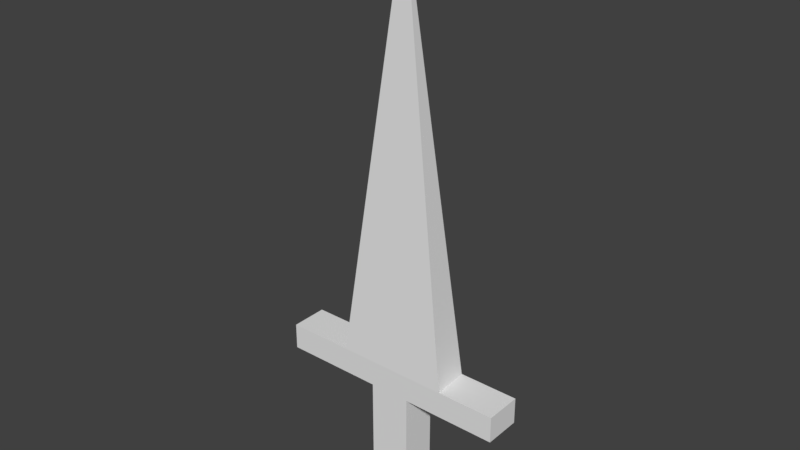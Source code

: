 # Source: Sword_No_Swing.blend  (saved by Blender 2.79.0; exported with 4.5.12 LTS)
import bpy
from mathutils import Matrix  # noqa: F401  (used for matrix-valued properties, if any)

bpy.ops.wm.read_factory_settings(use_empty=True)
scene = bpy.context.scene
scene.name = 'Scene'

# ---- collections
col_collection_1 = bpy.data.collections.new('Collection 1'); scene.collection.children.link(col_collection_1)

# ---- world
world_world = bpy.data.worlds.new('World'); scene.world = world_world
world_world.color = (0.05088, 0.05088, 0.05088)
world_world.use_sun_shadow = False
world_world.sun_shadow_jitter_overblur = 0.0
world_world.cycles.sampling_method = 'MANUAL'

# ---- meshes
me_cube = bpy.data.meshes.new('Cube')
me_cube.from_pydata([(-1.019, -0.1567, -0.1111), (-1.019, -0.1567, 0.1114), (-1.019, 0.1567, -0.1111), (-1.019, 0.1567, 0.1114), (0.9808, -0.1567, -0.1111), (0.9808, -0.1567, 0.1114), (0.9808, 0.1567, -0.1111), (0.9808, 0.1567, 0.1114), (0.2293, 0.1567, 0.1114), (0.2476, -0.1567, 0.1114), (-0.2021, -0.1567, 0.1114), (-0.2029, 0.1567, 0.1114), (-0.4573, 0.1567, 0.1114), (0.4763, 0.1567, 0.1114), (0.4946, -0.1567, 0.1114), (-0.4565, -0.1567, 0.1114), (0.02095, 0.0, 3.653), (-0.1774, 0.1496, -0.1111), (-0.1724, -0.1567, -0.1111), (0.1759, -0.1567, -0.1111), (0.1759, 0.1496, -0.1111), (0.1759, 0.1496, -1.025), (-0.1774, 0.1496, -1.025), (-0.1724, -0.1567, -1.025), (0.1759, -0.1567, -1.025)], [], [(0, 1, 3, 2), (2, 3, 11, 8, 7, 6, 20, 17), (6, 7, 5, 4), (4, 5, 9, 10, 1, 0, 18, 19), (20, 6, 4, 19), (11, 3, 1, 10), (7, 8, 9, 5), (10, 9, 14, 15), (15, 14, 16), (9, 8, 13, 14), (8, 11, 12, 13), (11, 10, 15, 12), (13, 12, 16), (12, 15, 16), (14, 13, 16), (2, 17, 18, 0), (20, 19, 24, 21), (22, 21, 24, 23), (19, 18, 23, 24), (18, 17, 22, 23), (17, 20, 21, 22)])
me_cube.materials.append(None)
me_cube.use_remesh_preserve_volume = False
me_cube.use_remesh_preserve_attributes = False
me_cube.use_mirror_vertex_groups = False
me_cube.update()

# ---- objects
ob_sword = bpy.data.objects.new('Sword', me_cube)

# ---- transforms, parenting, visibility, modifiers, constraints
ob_sword.location = (0.03795, 0.007162, -0.02558)
ob_sword.lineart.crease_threshold = 0.0

# ---- collection membership
col_collection_1.objects.link(ob_sword)

# ---- scene / render settings (as saved in the file)
scene.frame_start = 1; scene.frame_end = 250; scene.frame_set(32)
scene.render.engine = 'BLENDER_EEVEE_NEXT'
scene.render.resolution_percentage = 50
scene.render.dither_intensity = 0.0
scene.cycles.use_denoising = False
scene.cycles.samples = 128
scene.cycles.sampling_pattern = 'TABULATED_SOBOL'
scene.cycles.use_adaptive_sampling = False
scene.cycles.use_light_tree = False
scene.cycles.blur_glossy = 0.0
scene.cycles.sample_clamp_indirect = 0.0
scene.view_settings.view_transform = 'Standard'
bpy.context.view_layer.update()

# ---- added for rendering (the .blend has no active camera and no usable light): camera, sun
cam_auto = bpy.data.cameras.new('AutoCamera')
cam_auto.lens = 50.0
cam_auto.sensor_width = 36.0
cam_auto.clip_end = 1000.0
ob_auto_camera = bpy.data.objects.new('AutoCamera', cam_auto)
scene.collection.objects.link(ob_auto_camera)
ob_auto_camera.location = (4.73544, -5.6529, 5.06175)
ob_auto_camera.rotation_euler = (1.09748, -7.21219e-08, 0.694738)
scene.camera = ob_auto_camera
light_auto_sun = bpy.data.lights.new('AutoSun', 'SUN')
light_auto_sun.energy = 3.0
light_auto_sun.angle = 0.0523599
ob_auto_sun = bpy.data.objects.new('AutoSun', light_auto_sun)
scene.collection.objects.link(ob_auto_sun)
ob_auto_sun.rotation_euler = (0.872665, 0.174533, 0.523599)
bpy.context.view_layer.update()
